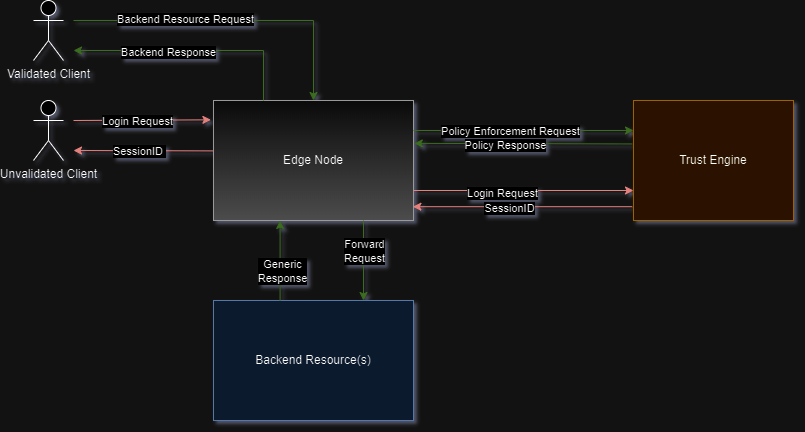

The diagram above was exported from draw.io. Its source (the exported page's mxGraphModel, read from the mxfile embedded in the PNG):
<mxGraphModel dx="1233" dy="650" grid="1" gridSize="10" guides="1" tooltips="1" connect="1" arrows="1" fold="1" page="1" pageScale="1" pageWidth="850" pageHeight="1100" math="0" shadow="1">
  <root>
    <mxCell id="0" />
    <mxCell id="1" parent="0" />
    <mxCell id="9RTgW7UybRvZJp67Wx57-1" value="Validated Client&lt;br&gt;" style="shape=umlActor;verticalLabelPosition=bottom;verticalAlign=top;html=1;outlineConnect=0;" parent="1" vertex="1">
      <mxGeometry x="40" y="100" width="30" height="60" as="geometry" />
    </mxCell>
    <mxCell id="9RTgW7UybRvZJp67Wx57-7" value="Unvalidated Client&lt;br&gt;" style="shape=umlActor;verticalLabelPosition=bottom;verticalAlign=top;html=1;outlineConnect=0;" parent="1" vertex="1">
      <mxGeometry x="40" y="200" width="30" height="60" as="geometry" />
    </mxCell>
    <mxCell id="9RTgW7UybRvZJp67Wx57-12" value="" style="endArrow=classic;html=1;rounded=0;entryX=-0.013;entryY=0.161;entryDx=0;entryDy=0;entryPerimeter=0;fillColor=#f8cecc;strokeColor=#b85450;" parent="1" target="9RTgW7UybRvZJp67Wx57-19" edge="1">
      <mxGeometry width="50" height="50" relative="1" as="geometry">
        <mxPoint x="80" y="220" as="sourcePoint" />
        <mxPoint x="240" y="220" as="targetPoint" />
      </mxGeometry>
    </mxCell>
    <mxCell id="9RTgW7UybRvZJp67Wx57-13" value="Login Request" style="edgeLabel;html=1;align=center;verticalAlign=middle;resizable=0;points=[];" parent="9RTgW7UybRvZJp67Wx57-12" connectable="0" vertex="1">
      <mxGeometry x="-0.0812" y="-1" relative="1" as="geometry">
        <mxPoint as="offset" />
      </mxGeometry>
    </mxCell>
    <mxCell id="9RTgW7UybRvZJp67Wx57-14" value="" style="endArrow=classic;html=1;rounded=0;exitX=0.004;exitY=0.42;exitDx=0;exitDy=0;exitPerimeter=0;fillColor=#f8cecc;strokeColor=#b85450;" parent="1" source="9RTgW7UybRvZJp67Wx57-19" edge="1">
      <mxGeometry width="50" height="50" relative="1" as="geometry">
        <mxPoint x="240" y="250" as="sourcePoint" />
        <mxPoint x="80" y="250" as="targetPoint" />
      </mxGeometry>
    </mxCell>
    <mxCell id="9RTgW7UybRvZJp67Wx57-16" value="SessionID&amp;nbsp;" style="edgeLabel;html=1;align=center;verticalAlign=middle;resizable=0;points=[];" parent="9RTgW7UybRvZJp67Wx57-14" connectable="0" vertex="1">
      <mxGeometry x="0.0625" relative="1" as="geometry">
        <mxPoint as="offset" />
      </mxGeometry>
    </mxCell>
    <mxCell id="9RTgW7UybRvZJp67Wx57-19" value="Edge Node" style="rounded=0;whiteSpace=wrap;html=1;arcSize=0;fillColor=#f5f5f5;gradientColor=#b3b3b3;strokeColor=#666666;" parent="1" vertex="1">
      <mxGeometry x="220" y="200" width="200" height="120" as="geometry" />
    </mxCell>
    <mxCell id="9RTgW7UybRvZJp67Wx57-20" value="Backend Resource(s)" style="rounded=0;whiteSpace=wrap;html=1;fillColor=#dae8fc;strokeColor=#6c8ebf;" parent="1" vertex="1">
      <mxGeometry x="220" y="400" width="200" height="120" as="geometry" />
    </mxCell>
    <mxCell id="9RTgW7UybRvZJp67Wx57-21" value="Trust Engine" style="rounded=0;whiteSpace=wrap;html=1;fillColor=#ffe6cc;strokeColor=#d79b00;" parent="1" vertex="1">
      <mxGeometry x="640" y="200" width="160" height="120" as="geometry" />
    </mxCell>
    <mxCell id="9RTgW7UybRvZJp67Wx57-24" value="" style="endArrow=none;html=1;rounded=0;fillColor=#d5e8d4;strokeColor=#82b366;" parent="1" edge="1">
      <mxGeometry width="50" height="50" relative="1" as="geometry">
        <mxPoint x="80" y="120" as="sourcePoint" />
        <mxPoint x="320" y="120" as="targetPoint" />
      </mxGeometry>
    </mxCell>
    <mxCell id="9RTgW7UybRvZJp67Wx57-29" value="Backend Resource Request" style="edgeLabel;html=1;align=center;verticalAlign=middle;resizable=0;points=[];" parent="9RTgW7UybRvZJp67Wx57-24" connectable="0" vertex="1">
      <mxGeometry x="-0.0726" y="2" relative="1" as="geometry">
        <mxPoint as="offset" />
      </mxGeometry>
    </mxCell>
    <mxCell id="9RTgW7UybRvZJp67Wx57-26" value="" style="endArrow=none;html=1;rounded=0;exitX=0.25;exitY=0;exitDx=0;exitDy=0;fillColor=#d5e8d4;strokeColor=#82b366;" parent="1" source="9RTgW7UybRvZJp67Wx57-19" edge="1">
      <mxGeometry width="50" height="50" relative="1" as="geometry">
        <mxPoint x="280" y="280" as="sourcePoint" />
        <mxPoint x="270" y="150" as="targetPoint" />
      </mxGeometry>
    </mxCell>
    <mxCell id="9RTgW7UybRvZJp67Wx57-27" value="" style="endArrow=classic;html=1;rounded=0;entryX=0.5;entryY=0;entryDx=0;entryDy=0;fillColor=#d5e8d4;strokeColor=#82b366;" parent="1" target="9RTgW7UybRvZJp67Wx57-19" edge="1">
      <mxGeometry width="50" height="50" relative="1" as="geometry">
        <mxPoint x="320" y="120" as="sourcePoint" />
        <mxPoint x="330" y="230" as="targetPoint" />
      </mxGeometry>
    </mxCell>
    <mxCell id="9RTgW7UybRvZJp67Wx57-28" value="" style="endArrow=classic;html=1;rounded=0;fillColor=#d5e8d4;strokeColor=#82b366;" parent="1" edge="1">
      <mxGeometry width="50" height="50" relative="1" as="geometry">
        <mxPoint x="270" y="150" as="sourcePoint" />
        <mxPoint x="80" y="150" as="targetPoint" />
      </mxGeometry>
    </mxCell>
    <mxCell id="9RTgW7UybRvZJp67Wx57-30" value="Backend Response" style="edgeLabel;html=1;align=center;verticalAlign=middle;resizable=0;points=[];" parent="9RTgW7UybRvZJp67Wx57-28" connectable="0" vertex="1">
      <mxGeometry x="0.009" y="1" relative="1" as="geometry">
        <mxPoint as="offset" />
      </mxGeometry>
    </mxCell>
    <mxCell id="fwfMs8yG3PXuFDTktBY5-1" value="" style="endArrow=classic;html=1;rounded=0;entryX=0.75;entryY=0;entryDx=0;entryDy=0;exitX=0.75;exitY=1;exitDx=0;exitDy=0;fillColor=#d5e8d4;strokeColor=#82b366;" parent="1" source="9RTgW7UybRvZJp67Wx57-19" target="9RTgW7UybRvZJp67Wx57-20" edge="1">
      <mxGeometry relative="1" as="geometry">
        <mxPoint x="330" y="330" as="sourcePoint" />
        <mxPoint x="440" y="300" as="targetPoint" />
      </mxGeometry>
    </mxCell>
    <mxCell id="fwfMs8yG3PXuFDTktBY5-2" value="Forward&lt;br&gt;Request" style="edgeLabel;resizable=0;html=1;align=center;verticalAlign=middle;" parent="fwfMs8yG3PXuFDTktBY5-1" connectable="0" vertex="1">
      <mxGeometry relative="1" as="geometry">
        <mxPoint y="-10" as="offset" />
      </mxGeometry>
    </mxCell>
    <mxCell id="9RTgW7UybRvZJp67Wx57-31" value="" style="endArrow=classic;html=1;rounded=0;exitX=1;exitY=0.25;exitDx=0;exitDy=0;entryX=0;entryY=0.25;entryDx=0;entryDy=0;fillColor=#d5e8d4;strokeColor=#82b366;" parent="1" source="9RTgW7UybRvZJp67Wx57-19" target="9RTgW7UybRvZJp67Wx57-21" edge="1">
      <mxGeometry width="50" height="50" relative="1" as="geometry">
        <mxPoint x="280" y="280" as="sourcePoint" />
        <mxPoint x="330" y="230" as="targetPoint" />
      </mxGeometry>
    </mxCell>
    <mxCell id="9RTgW7UybRvZJp67Wx57-33" value="Policy Enforcement Request" style="edgeLabel;html=1;align=center;verticalAlign=middle;resizable=0;points=[];" parent="9RTgW7UybRvZJp67Wx57-31" connectable="0" vertex="1">
      <mxGeometry x="-0.1249" relative="1" as="geometry">
        <mxPoint as="offset" />
      </mxGeometry>
    </mxCell>
    <mxCell id="9RTgW7UybRvZJp67Wx57-32" value="" style="endArrow=classic;html=1;rounded=0;exitX=-0.008;exitY=0.362;exitDx=0;exitDy=0;entryX=1.004;entryY=0.357;entryDx=0;entryDy=0;entryPerimeter=0;exitPerimeter=0;fillColor=#d5e8d4;strokeColor=#82b366;" parent="1" source="9RTgW7UybRvZJp67Wx57-21" target="9RTgW7UybRvZJp67Wx57-19" edge="1">
      <mxGeometry width="50" height="50" relative="1" as="geometry">
        <mxPoint x="280" y="280" as="sourcePoint" />
        <mxPoint x="330" y="230" as="targetPoint" />
      </mxGeometry>
    </mxCell>
    <mxCell id="9RTgW7UybRvZJp67Wx57-34" value="Policy Response" style="edgeLabel;html=1;align=center;verticalAlign=middle;resizable=0;points=[];" parent="9RTgW7UybRvZJp67Wx57-32" connectable="0" vertex="1">
      <mxGeometry x="0.1624" y="1" relative="1" as="geometry">
        <mxPoint as="offset" />
      </mxGeometry>
    </mxCell>
    <mxCell id="ejhvuD5oMmciAY-kKG5t-10" value="" style="endArrow=classic;html=1;rounded=0;exitX=0.333;exitY=0;exitDx=0;exitDy=0;exitPerimeter=0;entryX=0.333;entryY=1;entryDx=0;entryDy=0;entryPerimeter=0;fillColor=#d5e8d4;strokeColor=#82b366;" parent="1" source="9RTgW7UybRvZJp67Wx57-20" target="9RTgW7UybRvZJp67Wx57-19" edge="1">
      <mxGeometry width="50" height="50" relative="1" as="geometry">
        <mxPoint x="260" y="290" as="sourcePoint" />
        <mxPoint x="280" y="280" as="targetPoint" />
      </mxGeometry>
    </mxCell>
    <mxCell id="ejhvuD5oMmciAY-kKG5t-12" value="Generic&lt;br&gt;Response" style="edgeLabel;html=1;align=center;verticalAlign=middle;resizable=0;points=[];" parent="ejhvuD5oMmciAY-kKG5t-10" connectable="0" vertex="1">
      <mxGeometry x="0.213" y="-2" relative="1" as="geometry">
        <mxPoint y="19" as="offset" />
      </mxGeometry>
    </mxCell>
    <mxCell id="W_ZaVC1YTTLrVDxSaXYl-2" value="" style="endArrow=classic;html=1;rounded=0;entryX=0;entryY=0.75;entryDx=0;entryDy=0;exitX=1;exitY=0.75;exitDx=0;exitDy=0;fillColor=#f8cecc;strokeColor=#b85450;" parent="1" source="9RTgW7UybRvZJp67Wx57-19" target="9RTgW7UybRvZJp67Wx57-21" edge="1">
      <mxGeometry width="50" height="50" relative="1" as="geometry">
        <mxPoint x="380" y="300" as="sourcePoint" />
        <mxPoint x="430" y="250" as="targetPoint" />
      </mxGeometry>
    </mxCell>
    <mxCell id="W_ZaVC1YTTLrVDxSaXYl-4" value="Login Request" style="edgeLabel;html=1;align=center;verticalAlign=middle;resizable=0;points=[];" parent="W_ZaVC1YTTLrVDxSaXYl-2" connectable="0" vertex="1">
      <mxGeometry x="-0.2031" y="-2" relative="1" as="geometry">
        <mxPoint as="offset" />
      </mxGeometry>
    </mxCell>
    <mxCell id="W_ZaVC1YTTLrVDxSaXYl-3" value="" style="endArrow=classic;html=1;rounded=0;exitX=-0.008;exitY=0.885;exitDx=0;exitDy=0;exitPerimeter=0;entryX=0.997;entryY=0.885;entryDx=0;entryDy=0;entryPerimeter=0;fillColor=#f8cecc;strokeColor=#b85450;" parent="1" source="9RTgW7UybRvZJp67Wx57-21" target="9RTgW7UybRvZJp67Wx57-19" edge="1">
      <mxGeometry width="50" height="50" relative="1" as="geometry">
        <mxPoint x="380" y="300" as="sourcePoint" />
        <mxPoint x="430" y="250" as="targetPoint" />
      </mxGeometry>
    </mxCell>
    <mxCell id="W_ZaVC1YTTLrVDxSaXYl-5" value="SessionID" style="edgeLabel;html=1;align=center;verticalAlign=middle;resizable=0;points=[];" parent="W_ZaVC1YTTLrVDxSaXYl-3" connectable="0" vertex="1">
      <mxGeometry x="0.126" y="1" relative="1" as="geometry">
        <mxPoint as="offset" />
      </mxGeometry>
    </mxCell>
  </root>
</mxGraphModel>